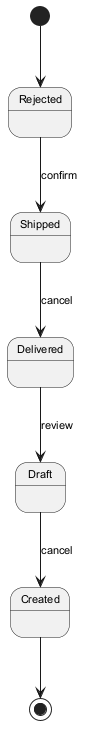

The diagram above was rendered by PlantUML. Its source (embedded in the PNG):
@startuml
skinparam monochrome true
skinparam defaultFontSize 11
[*] --> Rejected
Rejected --> Shipped : confirm
Shipped --> Delivered : cancel
Delivered --> Draft : review
Draft --> Created : cancel
Created --> [*]
@enduml